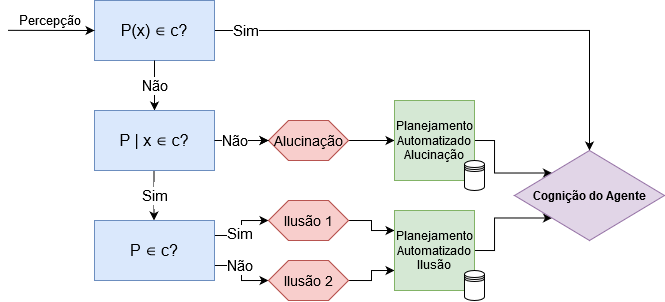

The diagram above was exported from draw.io. Its source (the exported page's mxGraphModel, read from the mxfile embedded in the PNG):
<mxGraphModel dx="599" dy="311" grid="1" gridSize="10" guides="1" tooltips="1" connect="1" arrows="1" fold="1" page="1" pageScale="1" pageWidth="827" pageHeight="1169" math="0" shadow="0">
  <root>
    <mxCell id="0" />
    <mxCell id="1" parent="0" />
    <mxCell id="5MIbP1noHbJ0fzo-ddFI-37" style="edgeStyle=orthogonalEdgeStyle;rounded=0;orthogonalLoop=1;jettySize=auto;html=1;exitX=1;exitY=0.5;exitDx=0;exitDy=0;entryX=0.5;entryY=0;entryDx=0;entryDy=0;" edge="1" parent="1" source="5MIbP1noHbJ0fzo-ddFI-1" target="5MIbP1noHbJ0fzo-ddFI-36">
      <mxGeometry relative="1" as="geometry" />
    </mxCell>
    <mxCell id="5MIbP1noHbJ0fzo-ddFI-38" value="&lt;div style=&quot;font-size: 15px;&quot;&gt;Sim&lt;/div&gt;" style="edgeLabel;html=1;align=center;verticalAlign=middle;resizable=0;points=[];fontSize=15;" vertex="1" connectable="0" parent="5MIbP1noHbJ0fzo-ddFI-37">
      <mxGeometry x="0.1394" relative="1" as="geometry">
        <mxPoint x="-251.67" as="offset" />
      </mxGeometry>
    </mxCell>
    <mxCell id="5MIbP1noHbJ0fzo-ddFI-1" value="P(x) ∈ c?" style="rounded=0;whiteSpace=wrap;html=1;fillColor=#dae8fc;strokeColor=#6c8ebf;fontSize=16;" vertex="1" parent="1">
      <mxGeometry x="160" y="140" width="120" height="60" as="geometry" />
    </mxCell>
    <mxCell id="5MIbP1noHbJ0fzo-ddFI-2" value="" style="endArrow=classic;html=1;entryX=0.5;entryY=0;entryDx=0;entryDy=0;" edge="1" parent="1" source="5MIbP1noHbJ0fzo-ddFI-1" target="5MIbP1noHbJ0fzo-ddFI-4">
      <mxGeometry relative="1" as="geometry">
        <mxPoint x="220" y="220" as="sourcePoint" />
        <mxPoint x="220" y="280" as="targetPoint" />
      </mxGeometry>
    </mxCell>
    <mxCell id="5MIbP1noHbJ0fzo-ddFI-3" value="&lt;div style=&quot;font-size: 15px;&quot;&gt;Não&lt;/div&gt;" style="edgeLabel;resizable=0;html=1;align=center;verticalAlign=middle;fontSize=15;" connectable="0" vertex="1" parent="5MIbP1noHbJ0fzo-ddFI-2">
      <mxGeometry relative="1" as="geometry" />
    </mxCell>
    <mxCell id="5MIbP1noHbJ0fzo-ddFI-25" style="edgeStyle=orthogonalEdgeStyle;rounded=0;orthogonalLoop=1;jettySize=auto;html=1;exitX=1;exitY=0.5;exitDx=0;exitDy=0;entryX=0;entryY=0.5;entryDx=0;entryDy=0;" edge="1" parent="1" source="5MIbP1noHbJ0fzo-ddFI-4" target="5MIbP1noHbJ0fzo-ddFI-11">
      <mxGeometry relative="1" as="geometry">
        <mxPoint x="280" y="210" as="targetPoint" />
        <Array as="points" />
      </mxGeometry>
    </mxCell>
    <mxCell id="5MIbP1noHbJ0fzo-ddFI-28" value="&lt;div&gt;Não&lt;/div&gt;" style="edgeLabel;html=1;align=center;verticalAlign=middle;resizable=0;points=[];" vertex="1" connectable="0" parent="5MIbP1noHbJ0fzo-ddFI-25">
      <mxGeometry x="0.2364" relative="1" as="geometry">
        <mxPoint x="-13.14" as="offset" />
      </mxGeometry>
    </mxCell>
    <mxCell id="5MIbP1noHbJ0fzo-ddFI-4" value="P | x ∈ c?" style="rounded=0;whiteSpace=wrap;html=1;fillColor=#dae8fc;strokeColor=#6c8ebf;fontSize=16;" vertex="1" parent="1">
      <mxGeometry x="160" y="250" width="120" height="60" as="geometry" />
    </mxCell>
    <mxCell id="5MIbP1noHbJ0fzo-ddFI-8" value="&lt;div&gt;&lt;br&gt;&lt;/div&gt;&lt;div&gt;&lt;br&gt;&lt;/div&gt;" style="endArrow=classic;html=1;entryX=0.5;entryY=0;entryDx=0;entryDy=0;" edge="1" parent="1">
      <mxGeometry relative="1" as="geometry">
        <mxPoint x="219.5" y="310" as="sourcePoint" />
        <mxPoint x="219.5" y="360" as="targetPoint" />
      </mxGeometry>
    </mxCell>
    <mxCell id="5MIbP1noHbJ0fzo-ddFI-9" value="&lt;div style=&quot;font-size: 15px;&quot;&gt;Sim&lt;/div&gt;" style="edgeLabel;resizable=0;html=1;align=center;verticalAlign=middle;fontSize=15;" connectable="0" vertex="1" parent="5MIbP1noHbJ0fzo-ddFI-8">
      <mxGeometry relative="1" as="geometry" />
    </mxCell>
    <mxCell id="5MIbP1noHbJ0fzo-ddFI-15" style="edgeStyle=orthogonalEdgeStyle;rounded=0;orthogonalLoop=1;jettySize=auto;html=1;exitX=1;exitY=0.75;exitDx=0;exitDy=0;entryX=0;entryY=0.5;entryDx=0;entryDy=0;" edge="1" parent="1" source="5MIbP1noHbJ0fzo-ddFI-10" target="5MIbP1noHbJ0fzo-ddFI-14">
      <mxGeometry relative="1" as="geometry" />
    </mxCell>
    <mxCell id="5MIbP1noHbJ0fzo-ddFI-16" value="&lt;div style=&quot;font-size: 15px;&quot;&gt;Não&lt;/div&gt;" style="edgeLabel;html=1;align=center;verticalAlign=middle;resizable=0;points=[];fontSize=15;" vertex="1" connectable="0" parent="5MIbP1noHbJ0fzo-ddFI-15">
      <mxGeometry x="-0.2709" relative="1" as="geometry">
        <mxPoint as="offset" />
      </mxGeometry>
    </mxCell>
    <mxCell id="5MIbP1noHbJ0fzo-ddFI-18" style="edgeStyle=orthogonalEdgeStyle;rounded=0;orthogonalLoop=1;jettySize=auto;html=1;exitX=1;exitY=0.25;exitDx=0;exitDy=0;entryX=0;entryY=0.5;entryDx=0;entryDy=0;" edge="1" parent="1" source="5MIbP1noHbJ0fzo-ddFI-10" target="5MIbP1noHbJ0fzo-ddFI-12">
      <mxGeometry relative="1" as="geometry" />
    </mxCell>
    <mxCell id="5MIbP1noHbJ0fzo-ddFI-19" value="&lt;div style=&quot;font-size: 15px;&quot;&gt;Sim&lt;/div&gt;" style="edgeLabel;html=1;align=center;verticalAlign=middle;resizable=0;points=[];fontSize=15;" vertex="1" connectable="0" parent="5MIbP1noHbJ0fzo-ddFI-18">
      <mxGeometry x="-0.2716" y="2" relative="1" as="geometry">
        <mxPoint as="offset" />
      </mxGeometry>
    </mxCell>
    <mxCell id="5MIbP1noHbJ0fzo-ddFI-10" value="P ∈ c?" style="rounded=0;whiteSpace=wrap;html=1;fillColor=#dae8fc;strokeColor=#6c8ebf;fontSize=16;" vertex="1" parent="1">
      <mxGeometry x="160" y="360" width="120" height="60" as="geometry" />
    </mxCell>
    <mxCell id="5MIbP1noHbJ0fzo-ddFI-35" style="edgeStyle=orthogonalEdgeStyle;rounded=0;orthogonalLoop=1;jettySize=auto;html=1;exitX=1;exitY=0.5;exitDx=0;exitDy=0;entryX=0;entryY=0.5;entryDx=0;entryDy=0;" edge="1" parent="1" source="5MIbP1noHbJ0fzo-ddFI-11" target="5MIbP1noHbJ0fzo-ddFI-31">
      <mxGeometry relative="1" as="geometry" />
    </mxCell>
    <mxCell id="5MIbP1noHbJ0fzo-ddFI-11" value="&lt;div style=&quot;font-size: 14px;&quot;&gt;Alucinação&lt;/div&gt;" style="shape=hexagon;perimeter=hexagonPerimeter2;whiteSpace=wrap;html=1;fixedSize=1;fillColor=#f8cecc;strokeColor=#b85450;fontSize=14;" vertex="1" parent="1">
      <mxGeometry x="334" y="260" width="80" height="40" as="geometry" />
    </mxCell>
    <mxCell id="5MIbP1noHbJ0fzo-ddFI-33" style="edgeStyle=orthogonalEdgeStyle;rounded=0;orthogonalLoop=1;jettySize=auto;html=1;exitX=1;exitY=0.5;exitDx=0;exitDy=0;entryX=0;entryY=0.25;entryDx=0;entryDy=0;" edge="1" parent="1" source="5MIbP1noHbJ0fzo-ddFI-12" target="5MIbP1noHbJ0fzo-ddFI-32">
      <mxGeometry relative="1" as="geometry" />
    </mxCell>
    <mxCell id="5MIbP1noHbJ0fzo-ddFI-12" value="Ilusão 1" style="shape=hexagon;perimeter=hexagonPerimeter2;whiteSpace=wrap;html=1;fixedSize=1;fillColor=#f8cecc;strokeColor=#b85450;fontSize=14;" vertex="1" parent="1">
      <mxGeometry x="334" y="340" width="80" height="40" as="geometry" />
    </mxCell>
    <mxCell id="5MIbP1noHbJ0fzo-ddFI-34" style="edgeStyle=orthogonalEdgeStyle;rounded=0;orthogonalLoop=1;jettySize=auto;html=1;exitX=1;exitY=0.5;exitDx=0;exitDy=0;entryX=0;entryY=0.75;entryDx=0;entryDy=0;" edge="1" parent="1" source="5MIbP1noHbJ0fzo-ddFI-14" target="5MIbP1noHbJ0fzo-ddFI-32">
      <mxGeometry relative="1" as="geometry" />
    </mxCell>
    <mxCell id="5MIbP1noHbJ0fzo-ddFI-14" value="Ilusão 2" style="shape=hexagon;perimeter=hexagonPerimeter2;whiteSpace=wrap;html=1;fixedSize=1;fillColor=#f8cecc;strokeColor=#b85450;fontSize=14;" vertex="1" parent="1">
      <mxGeometry x="334" y="400" width="80" height="40" as="geometry" />
    </mxCell>
    <mxCell id="5MIbP1noHbJ0fzo-ddFI-40" style="edgeStyle=orthogonalEdgeStyle;rounded=0;orthogonalLoop=1;jettySize=auto;html=1;exitX=1;exitY=0.5;exitDx=0;exitDy=0;entryX=0;entryY=0;entryDx=0;entryDy=0;" edge="1" parent="1" source="5MIbP1noHbJ0fzo-ddFI-31" target="5MIbP1noHbJ0fzo-ddFI-36">
      <mxGeometry relative="1" as="geometry" />
    </mxCell>
    <mxCell id="5MIbP1noHbJ0fzo-ddFI-31" value="Planejamento Automatizado Alucinação" style="whiteSpace=wrap;html=1;aspect=fixed;fillColor=#d5e8d4;strokeColor=#82b366;" vertex="1" parent="1">
      <mxGeometry x="460" y="240" width="80" height="80" as="geometry" />
    </mxCell>
    <mxCell id="5MIbP1noHbJ0fzo-ddFI-41" style="edgeStyle=orthogonalEdgeStyle;rounded=0;orthogonalLoop=1;jettySize=auto;html=1;exitX=1;exitY=0.5;exitDx=0;exitDy=0;entryX=0;entryY=1;entryDx=0;entryDy=0;" edge="1" parent="1" source="5MIbP1noHbJ0fzo-ddFI-32" target="5MIbP1noHbJ0fzo-ddFI-36">
      <mxGeometry relative="1" as="geometry" />
    </mxCell>
    <mxCell id="5MIbP1noHbJ0fzo-ddFI-32" value="Planejamento Automatizado Ilusão" style="whiteSpace=wrap;html=1;aspect=fixed;fillColor=#d5e8d4;strokeColor=#82b366;" vertex="1" parent="1">
      <mxGeometry x="460" y="350" width="80" height="80" as="geometry" />
    </mxCell>
    <mxCell id="5MIbP1noHbJ0fzo-ddFI-36" value="Cognição do Agente" style="rhombus;whiteSpace=wrap;html=1;fillColor=#e1d5e7;strokeColor=#9673a6;fontStyle=1" vertex="1" parent="1">
      <mxGeometry x="580" y="290" width="150" height="90" as="geometry" />
    </mxCell>
    <mxCell id="5MIbP1noHbJ0fzo-ddFI-39" value="" style="endArrow=classic;html=1;entryX=0;entryY=0.5;entryDx=0;entryDy=0;exitX=-0.019;exitY=0.992;exitDx=0;exitDy=0;exitPerimeter=0;" edge="1" parent="1" source="2" target="5MIbP1noHbJ0fzo-ddFI-1">
      <mxGeometry width="50" height="50" relative="1" as="geometry">
        <mxPoint x="90" y="170" as="sourcePoint" />
        <mxPoint x="50" y="140" as="targetPoint" />
      </mxGeometry>
    </mxCell>
    <mxCell id="2" value="Percepção" style="text;html=1;align=center;verticalAlign=middle;resizable=0;points=[];autosize=1;fontSize=13;" vertex="1" parent="1">
      <mxGeometry x="75" y="150" width="80" height="20" as="geometry" />
    </mxCell>
    <mxCell id="5MIbP1noHbJ0fzo-ddFI-42" value="" style="shape=datastore;whiteSpace=wrap;html=1;" vertex="1" parent="1">
      <mxGeometry x="530" y="410" width="20" height="30" as="geometry" />
    </mxCell>
    <mxCell id="5MIbP1noHbJ0fzo-ddFI-43" value="" style="shape=datastore;whiteSpace=wrap;html=1;" vertex="1" parent="1">
      <mxGeometry x="530" y="300" width="20" height="30" as="geometry" />
    </mxCell>
    <mxCell id="5MIbP1noHbJ0fzo-ddFI-48" style="edgeStyle=orthogonalEdgeStyle;rounded=0;orthogonalLoop=1;jettySize=auto;html=1;exitX=1;exitY=0.5;exitDx=0;exitDy=0;entryX=0;entryY=0.5;entryDx=0;entryDy=0;" edge="1" parent="1">
      <mxGeometry relative="1" as="geometry">
        <mxPoint x="280" y="280" as="sourcePoint" />
        <mxPoint x="334" y="280" as="targetPoint" />
        <Array as="points" />
      </mxGeometry>
    </mxCell>
    <mxCell id="5MIbP1noHbJ0fzo-ddFI-49" value="&lt;div style=&quot;font-size: 15px;&quot;&gt;Não&lt;/div&gt;" style="edgeLabel;html=1;align=center;verticalAlign=middle;resizable=0;points=[];fontSize=15;" vertex="1" connectable="0" parent="5MIbP1noHbJ0fzo-ddFI-48">
      <mxGeometry x="0.2364" relative="1" as="geometry">
        <mxPoint x="-13.14" as="offset" />
      </mxGeometry>
    </mxCell>
  </root>
</mxGraphModel>